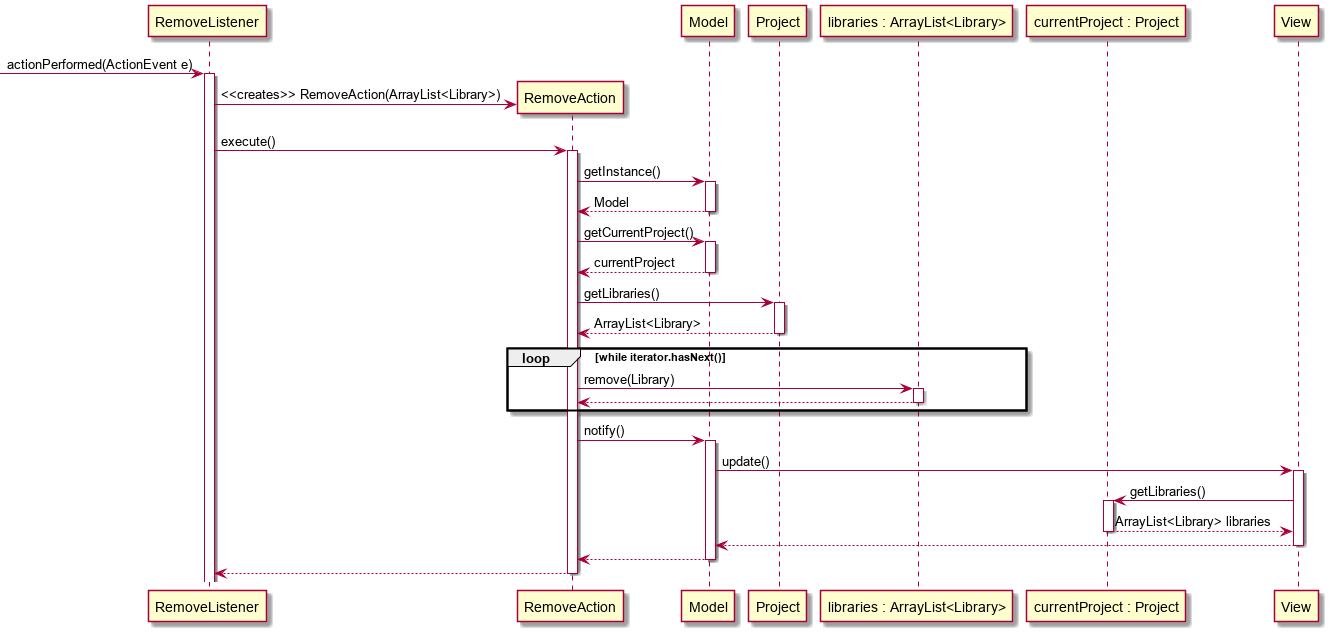

The diagram above was rendered by PlantUML. Its source (embedded in the PNG):
@startuml
-> RemoveListener : actionPerformed(ActionEvent e)
activate RemoveListener
RemoveListener -> RemoveAction ** : <<creates>> RemoveAction(ArrayList<Library>)

RemoveListener -> RemoveAction : execute()
activate RemoveAction

RemoveAction -> Model : getInstance()
activate Model
return Model
RemoveAction -> Model : getCurrentProject()
activate Model
return currentProject
RemoveAction -> Project : getLibraries()
activate Project
return ArrayList<Library>

participant "libraries : ArrayList<Library>" as libraries 
participant "currentProject : Project" as currentProject

loop while iterator.hasNext()
RemoveAction -> libraries : remove(Library)
activate libraries
return 
end

RemoveAction -> Model: notify()
activate Model

Model -> View : update()
activate View

View -> currentProject : getLibraries()
activate currentProject
return ArrayList<Library> libraries
return 
return 
return 
@enduml